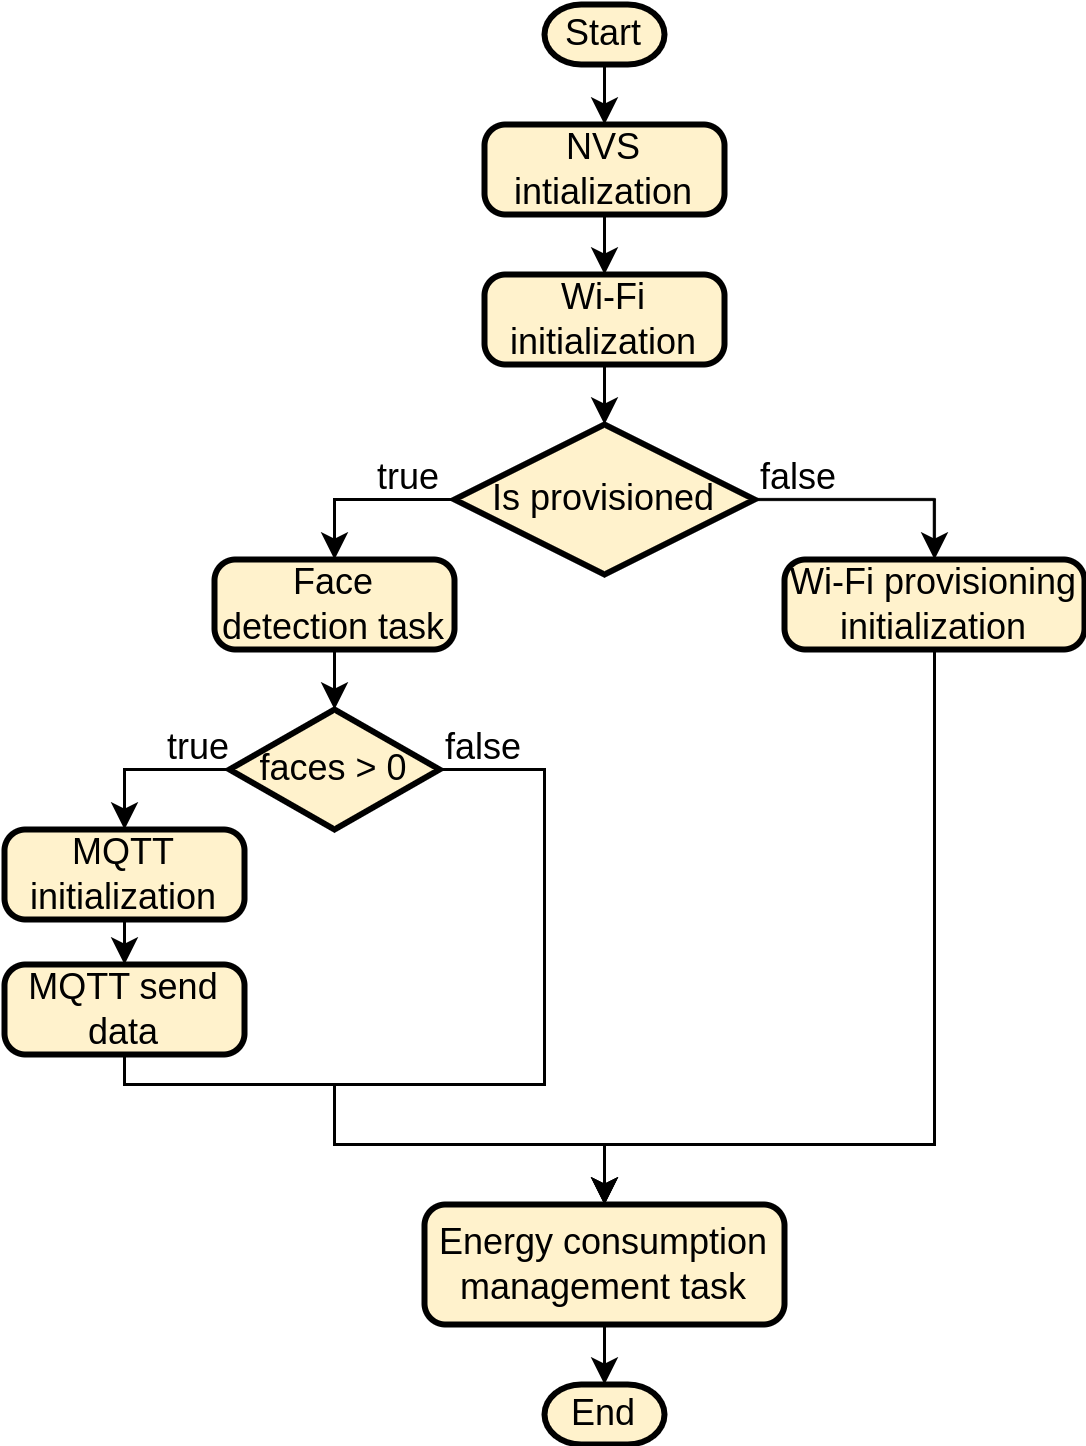

The diagram above was exported from draw.io. Its source (the exported page's mxGraphModel, read from the mxfile embedded in the PNG):
<mxGraphModel dx="864" dy="2136" grid="1" gridSize="10" guides="1" tooltips="1" connect="1" arrows="1" fold="1" page="1" pageScale="1" pageWidth="850" pageHeight="1100" math="1" shadow="0">
  <root>
    <mxCell id="0" />
    <mxCell id="1" parent="0" />
    <mxCell id="2" style="edgeStyle=orthogonalEdgeStyle;rounded=0;orthogonalLoop=1;jettySize=auto;html=1;exitX=0.5;exitY=1;exitDx=0;exitDy=0;exitPerimeter=0;entryX=0.5;entryY=0;entryDx=0;entryDy=0;" edge="1" source="3" target="5" parent="1">
      <mxGeometry relative="1" as="geometry" />
    </mxCell>
    <mxCell id="3" value="Start" style="strokeWidth=2;html=1;shape=mxgraph.flowchart.terminator;whiteSpace=wrap;fillColor=#fff2cc;strokeColor=default;" vertex="1" parent="1">
      <mxGeometry x="1700" y="1650" width="40" height="20" as="geometry" />
    </mxCell>
    <mxCell id="4" style="edgeStyle=orthogonalEdgeStyle;rounded=0;orthogonalLoop=1;jettySize=auto;html=1;exitX=0.5;exitY=1;exitDx=0;exitDy=0;entryX=0.5;entryY=0;entryDx=0;entryDy=0;" edge="1" source="5" target="7" parent="1">
      <mxGeometry relative="1" as="geometry" />
    </mxCell>
    <mxCell id="5" value="NVS intialization" style="rounded=1;whiteSpace=wrap;html=1;absoluteArcSize=1;arcSize=14;strokeWidth=2;fillColor=#fff2cc;strokeColor=default;" vertex="1" parent="1">
      <mxGeometry x="1680" y="1690" width="80" height="30" as="geometry" />
    </mxCell>
    <mxCell id="6" style="edgeStyle=orthogonalEdgeStyle;rounded=0;orthogonalLoop=1;jettySize=auto;html=1;exitX=0.5;exitY=1;exitDx=0;exitDy=0;entryX=0.5;entryY=0;entryDx=0;entryDy=0;entryPerimeter=0;" edge="1" source="7" target="10" parent="1">
      <mxGeometry relative="1" as="geometry" />
    </mxCell>
    <mxCell id="7" value="Wi-Fi initialization" style="rounded=1;whiteSpace=wrap;html=1;absoluteArcSize=1;arcSize=14;strokeWidth=2;fillColor=#fff2cc;strokeColor=default;" vertex="1" parent="1">
      <mxGeometry x="1680" y="1740" width="80" height="30" as="geometry" />
    </mxCell>
    <mxCell id="8" style="edgeStyle=orthogonalEdgeStyle;rounded=0;orthogonalLoop=1;jettySize=auto;html=1;exitX=1;exitY=0.5;exitDx=0;exitDy=0;exitPerimeter=0;entryX=0.5;entryY=0;entryDx=0;entryDy=0;" edge="1" source="10" target="11" parent="1">
      <mxGeometry relative="1" as="geometry" />
    </mxCell>
    <mxCell id="9" style="edgeStyle=orthogonalEdgeStyle;rounded=0;orthogonalLoop=1;jettySize=auto;html=1;exitX=0;exitY=0.5;exitDx=0;exitDy=0;exitPerimeter=0;entryX=0.5;entryY=0;entryDx=0;entryDy=0;" edge="1" source="10" target="15" parent="1">
      <mxGeometry relative="1" as="geometry" />
    </mxCell>
    <mxCell id="10" value="Is provisioned" style="strokeWidth=2;html=1;shape=mxgraph.flowchart.decision;whiteSpace=wrap;fillColor=#fff2cc;strokeColor=default;" vertex="1" parent="1">
      <mxGeometry x="1670" y="1790" width="100" height="50" as="geometry" />
    </mxCell>
    <mxCell id="11" value="Wi-Fi provisioning initialization" style="rounded=1;whiteSpace=wrap;html=1;absoluteArcSize=1;arcSize=14;strokeWidth=2;fillColor=#fff2cc;strokeColor=default;" vertex="1" parent="1">
      <mxGeometry x="1780" y="1835" width="100" height="30" as="geometry" />
    </mxCell>
    <mxCell id="12" style="edgeStyle=orthogonalEdgeStyle;rounded=0;orthogonalLoop=1;jettySize=auto;html=1;exitX=0.5;exitY=1;exitDx=0;exitDy=0;entryX=0.5;entryY=0;entryDx=0;entryDy=0;entryPerimeter=0;" edge="1" source="13" target="21" parent="1">
      <mxGeometry relative="1" as="geometry" />
    </mxCell>
    <mxCell id="13" value="Energy consumption management task" style="rounded=1;whiteSpace=wrap;html=1;absoluteArcSize=1;arcSize=14;strokeWidth=2;fillColor=#fff2cc;strokeColor=default;" vertex="1" parent="1">
      <mxGeometry x="1660" y="2050" width="120" height="40" as="geometry" />
    </mxCell>
    <mxCell id="14" style="edgeStyle=orthogonalEdgeStyle;rounded=0;orthogonalLoop=1;jettySize=auto;html=1;exitX=0.5;exitY=1;exitDx=0;exitDy=0;entryX=0.5;entryY=0;entryDx=0;entryDy=0;entryPerimeter=0;" edge="1" source="15" target="18" parent="1">
      <mxGeometry relative="1" as="geometry" />
    </mxCell>
    <mxCell id="15" value="Face detection task" style="rounded=1;whiteSpace=wrap;html=1;absoluteArcSize=1;arcSize=14;strokeWidth=2;fillColor=#fff2cc;strokeColor=default;" vertex="1" parent="1">
      <mxGeometry x="1590" y="1835" width="80" height="30" as="geometry" />
    </mxCell>
    <mxCell id="16" style="edgeStyle=orthogonalEdgeStyle;rounded=0;orthogonalLoop=1;jettySize=auto;html=1;exitX=0;exitY=0.5;exitDx=0;exitDy=0;exitPerimeter=0;entryX=0.5;entryY=0;entryDx=0;entryDy=0;" edge="1" source="18" target="28" parent="1">
      <mxGeometry relative="1" as="geometry" />
    </mxCell>
    <mxCell id="17" style="edgeStyle=orthogonalEdgeStyle;rounded=0;orthogonalLoop=1;jettySize=auto;html=1;exitX=1;exitY=0.5;exitDx=0;exitDy=0;exitPerimeter=0;entryX=0.5;entryY=0;entryDx=0;entryDy=0;" edge="1" source="18" target="13" parent="1">
      <mxGeometry relative="1" as="geometry">
        <Array as="points">
          <mxPoint x="1700" y="1905" />
          <mxPoint x="1700" y="2010" />
          <mxPoint x="1630" y="2010" />
          <mxPoint x="1630" y="2030" />
          <mxPoint x="1720" y="2030" />
        </Array>
      </mxGeometry>
    </mxCell>
    <mxCell id="18" value="faces &amp;gt; 0" style="strokeWidth=2;html=1;shape=mxgraph.flowchart.decision;whiteSpace=wrap;fillColor=#fff2cc;strokeColor=default;" vertex="1" parent="1">
      <mxGeometry x="1595" y="1885" width="70" height="40" as="geometry" />
    </mxCell>
    <mxCell id="19" style="edgeStyle=orthogonalEdgeStyle;rounded=0;orthogonalLoop=1;jettySize=auto;html=1;exitX=0.5;exitY=1;exitDx=0;exitDy=0;entryX=0.5;entryY=0;entryDx=0;entryDy=0;" edge="1" source="20" target="13" parent="1">
      <mxGeometry relative="1" as="geometry">
        <Array as="points">
          <mxPoint x="1560" y="2010" />
          <mxPoint x="1630" y="2010" />
          <mxPoint x="1630" y="2030" />
          <mxPoint x="1720" y="2030" />
        </Array>
      </mxGeometry>
    </mxCell>
    <mxCell id="20" value="MQTT send data" style="rounded=1;whiteSpace=wrap;html=1;absoluteArcSize=1;arcSize=14;strokeWidth=2;fillColor=#fff2cc;strokeColor=default;" vertex="1" parent="1">
      <mxGeometry x="1520" y="1970" width="80" height="30" as="geometry" />
    </mxCell>
    <mxCell id="21" value="End" style="strokeWidth=2;html=1;shape=mxgraph.flowchart.terminator;whiteSpace=wrap;fillColor=#fff2cc;strokeColor=default;" vertex="1" parent="1">
      <mxGeometry x="1700" y="2110" width="40" height="20" as="geometry" />
    </mxCell>
    <mxCell id="22" style="edgeStyle=orthogonalEdgeStyle;rounded=0;orthogonalLoop=1;jettySize=auto;html=1;exitX=0.5;exitY=1;exitDx=0;exitDy=0;entryX=0.5;entryY=0;entryDx=0;entryDy=0;" edge="1" source="11" target="13" parent="1">
      <mxGeometry relative="1" as="geometry">
        <mxPoint x="1830" y="1909.9999999999995" as="sourcePoint" />
        <Array as="points">
          <mxPoint x="1830" y="2030" />
          <mxPoint x="1720" y="2030" />
        </Array>
      </mxGeometry>
    </mxCell>
    <mxCell id="23" value="false" style="text;html=1;strokeColor=none;fillColor=none;align=center;verticalAlign=middle;whiteSpace=wrap;rounded=0;" vertex="1" parent="1">
      <mxGeometry x="1665" y="1893" width="30" height="10" as="geometry" />
    </mxCell>
    <mxCell id="24" value="true" style="text;html=1;strokeColor=none;fillColor=none;align=center;verticalAlign=middle;whiteSpace=wrap;rounded=0;" vertex="1" parent="1">
      <mxGeometry x="1640" y="1803" width="30" height="10" as="geometry" />
    </mxCell>
    <mxCell id="25" value="false" style="text;html=1;strokeColor=none;fillColor=none;align=center;verticalAlign=middle;whiteSpace=wrap;rounded=0;" vertex="1" parent="1">
      <mxGeometry x="1770" y="1803" width="30" height="10" as="geometry" />
    </mxCell>
    <mxCell id="26" value="true" style="text;html=1;strokeColor=none;fillColor=none;align=center;verticalAlign=middle;whiteSpace=wrap;rounded=0;" vertex="1" parent="1">
      <mxGeometry x="1570" y="1893" width="30" height="10" as="geometry" />
    </mxCell>
    <mxCell id="27" style="edgeStyle=orthogonalEdgeStyle;rounded=0;orthogonalLoop=1;jettySize=auto;html=1;exitX=0.5;exitY=1;exitDx=0;exitDy=0;entryX=0.5;entryY=0;entryDx=0;entryDy=0;" edge="1" source="28" target="20" parent="1">
      <mxGeometry relative="1" as="geometry" />
    </mxCell>
    <mxCell id="28" value="MQTT initialization" style="rounded=1;whiteSpace=wrap;html=1;absoluteArcSize=1;arcSize=14;strokeWidth=2;fillColor=#fff2cc;strokeColor=default;" vertex="1" parent="1">
      <mxGeometry x="1520" y="1925" width="80" height="30" as="geometry" />
    </mxCell>
  </root>
</mxGraphModel>